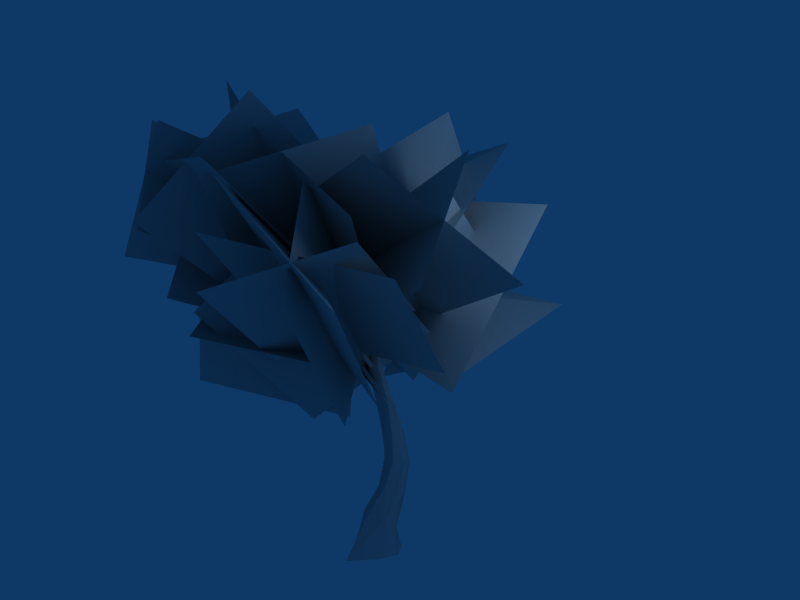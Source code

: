 # Source: t4.blend  (saved by Blender 2.49.2; exported with 4.5.12 LTS)
import bpy
from mathutils import Matrix  # noqa: F401  (used for matrix-valued properties, if any)

bpy.ops.wm.read_factory_settings(use_empty=True)
scene = bpy.context.scene
scene.name = 'Scene'

# ---- collections
col_collection_1 = bpy.data.collections.new('Collection 1'); scene.collection.children.link(col_collection_1)

# ---- materials (node trees are filled in below, after node groups)
mat_t4_c_tga = bpy.data.materials.new('t4_c.tga')
mat_t4_c_tga.alpha_threshold = 0.0
mat_t4_c_tga.preview_render_type = 'FLAT'
mat_t4_c_tga.diffuse_color = (0.749, 0.749, 0.749, 1.0)
mat_t4_c_tga.roughness = 0.5
mat_t4_b_bmp = bpy.data.materials.new('t4_b.bmp')
mat_t4_b_bmp.alpha_threshold = 0.0
mat_t4_b_bmp.diffuse_color = (0.749, 0.749, 0.749, 1.0)
mat_t4_b_bmp.roughness = 0.5
mat_t4_b_bmp.line_color = (0.0, 0.0, 0.0, 1.0)

# ---- material node trees

# ---- world
world_world = bpy.data.worlds.new('World'); scene.world = world_world
world_world.color = (0.05656, 0.2208, 0.4)
world_world.use_sun_shadow = False
world_world.sun_shadow_jitter_overblur = 0.0
world_world.cycles.sampling_method = 'MANUAL'
world_world.cycles.sample_map_resolution = 256

# ---- cameras
cam_camera = bpy.data.cameras.new('Camera')
cam_camera.passepartout_alpha = 0.2
cam_camera.clip_end = 100.0
cam_camera.lens = 35.0
cam_camera.ortho_scale = 7.314
cam_camera.show_passepartout = False
cam_camera.show_safe_areas = True
cam_camera.dof.focus_distance = 0.0
cam_camera.dof.aperture_fstop = 128.0

# ---- lights
light_spot = bpy.data.lights.new('Spot', 'POINT')
light_spot.transmission_factor = 0.0
light_spot.cutoff_distance = 30.0
light_spot.energy = 100.0
light_spot.shadow_buffer_clip_start = 1.001
light_spot.shadow_soft_size = 1.0
light_spot.shadow_maximum_resolution = 0.006
light_spot.use_absolute_resolution = True
light_spot.cycles.use_multiple_importance_sampling = False

# ---- meshes
me_t4_c_tga_t4_c_tga = bpy.data.meshes.new('t4_c.tga_t4_c.tga')
me_t4_c_tga_t4_c_tga.from_pydata([(-21.81, 4.7, 45.08), (-35.68, -5.279, 70.03), (-12.59, -21.45, 81.14), (0.7145, -12.6, 55.72), (0.7145, -12.6, 55.72), (-12.59, -21.45, 81.14), (-35.68, -5.279, 70.03), (-21.81, 4.7, 45.08), (-16.25, -15.0, 45.69), (-30.12, -24.97, 70.63), (-19.93, -1.945, 79.49), (-4.911, 7.157, 55.09), (-4.911, 7.157, 55.09), (-19.93, -1.945, 79.49), (-30.12, -24.97, 70.63), (-16.25, -15.0, 45.69), (-24.33, -5.511, 46.86), (-30.98, -31.36, 52.3), (-15.87, -31.87, 74.08), (-2.773, -6.529, 62.41), (-2.773, -6.529, 62.41), (-15.87, -31.87, 74.08), (-30.98, -31.36, 52.3), (-24.33, -5.511, 46.86), (-13.55, -36.93, 56.86), (-6.323, -11.08, 46.12), (-28.48, -26.75, 75.89), (-20.85, -0.9558, 63.1), (-28.48, -26.75, 75.89), (-20.85, -0.9558, 63.1), (-13.55, -36.93, 56.86), (-6.323, -11.08, 46.12), (11.61, 6.669, 29.05), (17.45, 25.05, 61.31), (-6.138, 11.5, 62.81), (-13.74, -1.103, 41.95), (-13.74, -1.103, 41.95), (-6.138, 11.5, 62.81), (17.45, 25.05, 61.31), (11.61, 6.669, 29.05), (-6.857, 15.4, 27.5), (1.08, 30.1, 50.07), (13.11, 4.456, 62.87), (4.813, -9.822, 43.47), (4.813, -9.822, 43.47), (13.11, 4.456, 62.87), (1.08, 30.1, 50.07), (-6.857, 15.4, 27.5), (12.23, 37.49, 42.36), (9.032, 10.29, 30.82), (-11.92, 24.8, 48.5), (-11.76, 1.639, 47.17), (-11.92, 24.8, 48.5), (-11.76, 1.639, 47.17), (12.23, 37.49, 42.36), (9.032, 10.29, 30.82), (-2.589, 33.62, 31.28), (-9.742, 9.994, 28.64), (3.945, 29.58, 57.96), (7.085, 1.957, 49.31), (3.945, 29.58, 57.96), (7.085, 1.957, 49.31), (-2.589, 33.62, 31.28), (-9.742, 9.994, 28.64), (-2.17, -9.475, 40.35), (25.26, -14.6, 48.54), (21.25, -0.2061, 68.9), (-5.779, 6.176, 59.72), (-5.779, 6.176, 59.72), (21.25, -0.2061, 68.9), (25.26, -14.6, 48.54), (-2.17, -9.475, 40.35), (-0.008712, 10.76, 40.24), (27.42, 5.634, 48.43), (19.68, -20.03, 66.99), (-7.931, -14.11, 59.78), (-7.931, -14.11, 59.78), (19.68, -20.03, 66.99), (27.42, 5.634, 48.43), (-0.008712, 10.76, 40.24), (10.39, 22.76, 72.57), (13.17, -1.473, 49.91), (-15.13, 16.4, 67.09), (-12.7, -1.994, 56.77), (-15.13, 16.4, 67.09), (-12.7, -1.994, 56.77), (10.39, 22.76, 72.57), (13.17, -1.473, 49.91), (-2.397, 7.972, 42.02), (-0.4626, 29.06, 57.2), (8.795, 8.449, 76.78), (2.944, -11.44, 64.65), (2.944, -11.44, 64.65), (8.795, 8.449, 76.78), (-0.4626, 29.06, 57.2), (-2.397, 7.972, 42.02), (-14.09, 6.813, 33.9), (-18.16, -15.89, 57.17), (7.478, -27.98, 55.34), (10.11, -6.007, 28.04), (10.11, -6.007, 28.04), (7.478, -27.98, 55.34), (-18.16, -15.89, 57.17), (-14.09, 6.813, 33.9), (-9.538, -6.817, 23.11), (-10.37, -29.52, 43.89), (0.1925, -14.39, 62.42), (5.495, 7.666, 38.86), (5.495, 7.666, 38.86), (0.1925, -14.39, 62.42), (-10.37, -29.52, 43.89), (-9.538, -6.817, 23.11), (-14.2, 7.846, 36.53), (-32.17, -12.67, 43.63), (-8.765, -31.23, 40.42), (4.531, -10.54, 34.18), (4.531, -10.54, 34.18), (-8.765, -31.23, 40.42), (-32.17, -12.67, 43.63), (-14.2, 7.846, 36.53), (-8.21, 0.4877, 22.53), (-26.18, -20.03, 29.63), (-20.43, -22.7, 55.41), (-1.52, -3.123, 48.19), (-1.52, -3.123, 48.19), (-20.43, -22.7, 55.41), (-26.18, -20.03, 29.63), (-8.21, 0.4877, 22.53), (2.033, -35.63, 56.52), (-11.52, -11.54, 38.8), (27.0, -20.91, 50.42), (13.7, 2.648, 33.23), (27.0, -20.91, 50.42), (13.7, 2.648, 33.23), (2.033, -35.63, 56.52), (-11.52, -11.54, 38.8), (2.675, -9.66, 24.45), (19.81, -33.75, 46.95), (11.61, -24.08, 63.91), (-0.573, 0.7237, 47.6), (-0.573, 0.7237, 47.6), (11.61, -24.08, 63.91), (19.81, -33.75, 46.95), (2.675, -9.66, 24.45), (9.429, -39.84, 48.76), (-7.17, -16.55, 35.04), (24.72, -25.37, 55.26), (11.48, -1.887, 43.89), (24.72, -25.37, 55.26), (11.48, -1.887, 43.89), (9.429, -39.84, 48.76), (-7.17, -16.55, 35.04), (8.778, -7.349, 27.92), (26.76, -30.64, 46.62), (6.521, -35.17, 64.08), (-4.527, -11.14, 50.99), (-4.527, -11.14, 50.99), (6.521, -35.17, 64.08), (26.76, -30.64, 46.62), (8.778, -7.349, 27.92), (-3.84, 24.78, 64.2), (7.101, 2.382, 48.71), (-23.93, 19.52, 44.32), (-20.4, 3.499, 40.33), (-23.93, 19.52, 44.32), (-20.4, 3.499, 40.33), (-3.84, 24.78, 64.2), (7.101, 2.382, 48.71), (-3.256, 13.44, 32.6), (-6.414, 33.65, 44.11), (-13.77, 13.52, 70.44), (-9.959, -7.569, 56.47), (-9.959, -7.569, 56.47), (-13.77, 13.52, 70.44), (-6.414, 33.65, 44.11), (-3.256, 13.44, 32.6), (2.15, 18.49, 50.04), (-22.42, 23.65, 52.06), (-33.85, 3.108, 63.3), (-15.57, -5.173, 48.12), (-15.57, -5.173, 48.12), (-33.85, 3.108, 63.3), (-22.42, 23.65, 52.06), (2.15, 18.49, 50.04), (-14.54, 12.79, 36.19), (-27.57, 16.27, 36.62), (-20.33, 9.914, 72.9), (-2.15, -0.1841, 58.92), (-2.15, -0.1841, 58.92), (-20.33, 9.914, 72.9), (-27.57, 16.27, 36.62), (-14.54, 12.79, 36.19), (-9.953, 12.77, 38.11), (-32.58, 2.978, 55.08), (-20.89, -24.3, 62.97), (1.025, -14.8, 44.88), (1.025, -14.8, 44.88), (-20.89, -24.3, 62.97), (-32.58, 2.978, 55.08), (-9.953, 12.77, 38.11), (-11.47, -3.863, 30.42), (-34.1, -13.66, 47.39), (-20.67, -6.472, 69.18), (2.515, 1.927, 52.55), (2.515, 1.927, 52.55), (-20.67, -6.472, 69.18), (-34.1, -13.66, 47.39), (-11.47, -3.863, 30.42), (-13.57, 4.144, 53.34), (-29.54, -17.67, 63.17), (-13.41, -32.45, 46.15), (-0.7685, -10.14, 38.57), (-0.7685, -10.14, 38.57), (-13.41, -32.45, 46.15), (-29.54, -17.67, 63.17), (-13.57, 4.144, 53.34), (-31.81, -20.01, 45.82), (-15.84, 1.807, 35.98), (-17.74, -28.86, 62.75), (1.469, -7.765, 55.98), (-17.74, -28.86, 62.75), (1.469, -7.765, 55.98), (-31.81, -20.01, 45.82), (-15.84, 1.807, 35.98), (1.894, -35.06, 64.25), (-9.502, -15.75, 40.79), (13.08, -12.43, 72.42), (0.6894, 6.942, 50.12), (13.08, -12.43, 72.42), (0.6894, 6.942, 50.12), (1.894, -35.06, 64.25), (-9.502, -15.75, 40.79), (7.197, -3.777, 37.13), (20.76, -23.09, 58.6), (-2.997, -25.56, 74.74), (-16.05, -5.101, 53.75), (-16.05, -5.101, 53.75), (-2.997, -25.56, 74.74), (20.76, -23.09, 58.6), (7.197, -3.777, 37.13), (-10.2, -14.4, 41.41), (-11.37, -38.59, 58.05), (2.267, -26.63, 77.05), (3.656, -2.809, 57.76), (3.656, -2.809, 57.76), (2.267, -26.63, 77.05), (-11.37, -38.59, 58.05), (-10.2, -14.4, 41.41), (8.174, -12.24, 44.71), (5.237, -36.43, 66.59), (-19.97, -29.77, 68.15), (-14.77, -5.001, 54.4), (-14.77, -5.001, 54.4), (-19.97, -29.77, 68.15), (5.237, -36.43, 66.59), (8.174, -12.24, 44.71)], [], [(0, 1, 2), (3, 0, 2), (4, 5, 6), (6, 7, 4), (8, 9, 10), (10, 11, 8), (12, 13, 14), (14, 15, 12), (16, 17, 18), (18, 19, 16), (20, 21, 22), (22, 23, 20), (24, 25, 26), (27, 26, 25), (28, 29, 30), (31, 30, 29), (32, 33, 34), (34, 35, 32), (36, 37, 38), (38, 39, 36), (40, 41, 42), (42, 43, 40), (44, 45, 46), (46, 47, 44), (48, 49, 50), (51, 50, 49), (52, 53, 54), (55, 54, 53), (56, 57, 58), (59, 58, 57), (60, 61, 62), (63, 62, 61), (64, 65, 66), (66, 67, 64), (68, 69, 70), (70, 71, 68), (72, 73, 74), (74, 75, 72), (76, 77, 78), (78, 79, 76), (80, 81, 82), (83, 82, 81), (84, 85, 86), (87, 86, 85), (88, 89, 90), (90, 91, 88), (92, 93, 94), (94, 95, 92), (96, 97, 98), (98, 99, 96), (100, 101, 102), (102, 103, 100), (104, 105, 106), (106, 107, 104), (108, 109, 110), (110, 111, 108), (112, 113, 114), (114, 115, 112), (116, 117, 118), (118, 119, 116), (120, 121, 122), (122, 123, 120), (124, 125, 126), (126, 127, 124), (128, 129, 130), (131, 130, 129), (132, 133, 134), (135, 134, 133), (136, 137, 138), (138, 139, 136), (140, 141, 142), (142, 143, 140), (144, 145, 146), (147, 146, 145), (148, 149, 150), (151, 150, 149), (152, 153, 154), (154, 155, 152), (156, 157, 158), (158, 159, 156), (160, 161, 162), (163, 162, 161), (164, 165, 166), (167, 166, 165), (168, 169, 170), (170, 171, 168), (172, 173, 174), (174, 175, 172), (176, 177, 178), (178, 179, 176), (180, 181, 182), (182, 183, 180), (184, 185, 186), (186, 187, 184), (188, 189, 190), (190, 191, 188), (192, 193, 194), (194, 195, 192), (196, 197, 198), (198, 199, 196), (200, 201, 202), (202, 203, 200), (204, 205, 206), (206, 207, 204), (208, 209, 210), (210, 211, 208), (212, 213, 214), (214, 215, 212), (216, 217, 218), (219, 218, 217), (220, 221, 222), (223, 222, 221), (224, 225, 226), (227, 226, 225), (228, 229, 230), (231, 230, 229), (232, 233, 234), (234, 235, 232), (236, 237, 238), (238, 239, 236), (240, 241, 242), (242, 243, 240), (244, 245, 246), (246, 247, 244), (248, 249, 250), (250, 251, 248), (252, 253, 254), (254, 255, 252)])
_uv = me_t4_c_tga_t4_c_tga.uv_layers.new(name='UVTex')
_uv.uv.foreach_set('vector', [0.00282, 0.003048, 0.00282, 0.9959, 0.9978, 0.9959, 0.9978, 0.003048, 0.00282, 0.003048, 0.9978, 0.9959, 0.00282, 0.003048, 0.00282, 0.9959, 0.9978, 0.9959, 0.9978, 0.9959, 0.9978, 0.003048, 0.00282, 0.003048, 0.00282, 0.003048, 0.00282, 0.9959, 0.9978, 0.9959, 0.9978, 0.9959, 0.9978, 0.003048, 0.00282, 0.003048, 0.00282, 0.003048, 0.00282, 0.9959, 0.9978, 0.9959, 0.9978, 0.9959, 0.9978, 0.003048, 0.00282, 0.003048, 0.00282, 0.003048, 0.00282, 0.9959, 0.9978, 0.9959, 0.9978, 0.9959, 0.9978, 0.003048, 0.00282, 0.003048, 0.00282, 0.003048, 0.00282, 0.9959, 0.9978, 0.9959, 0.9978, 0.9959, 0.9978, 0.003048, 0.00282, 0.003048, 0.00282, 0.9959, 0.00282, 0.003048, 0.9978, 0.9959, 0.9978, 0.003048, 0.9978, 0.9959, 0.00282, 0.003048, 0.00282, 0.9959, 0.00282, 0.003048, 0.9978, 0.9959, 0.9978, 0.003048, 0.9978, 0.9959, 0.00282, 0.003048, 0.00282, 0.003048, 0.00282, 0.9959, 0.9978, 0.9959, 0.9978, 0.9959, 0.9978, 0.003048, 0.00282, 0.003048, 0.00282, 0.003048, 0.00282, 0.9959, 0.9978, 0.9959, 0.9978, 0.9959, 0.9978, 0.003048, 0.00282, 0.003048, 0.00282, 0.003048, 0.00282, 0.9959, 0.9978, 0.9959, 0.9978, 0.9959, 0.9978, 0.003048, 0.00282, 0.003048, 0.00282, 0.003048, 0.00282, 0.9959, 0.9978, 0.9959, 0.9978, 0.9959, 0.9978, 0.003048, 0.00282, 0.003048, 0.00282, 0.9959, 0.00282, 0.003048, 0.9978, 0.9959, 0.9978, 0.003048, 0.9978, 0.9959, 0.00282, 0.003048, 0.00282, 0.9959, 0.00282, 0.003048, 0.9978, 0.9959, 0.9978, 0.003048, 0.9978, 0.9959, 0.00282, 0.003048, 0.00282, 0.9959, 0.00282, 0.003048, 0.9978, 0.9959, 0.9978, 0.003048, 0.9978, 0.9959, 0.00282, 0.003048, 0.00282, 0.9959, 0.00282, 0.003048, 0.9978, 0.9959, 0.9978, 0.003048, 0.9978, 0.9959, 0.00282, 0.003048, 0.00282, 0.003048, 0.00282, 0.9959, 0.9978, 0.9959, 0.9978, 0.9959, 0.9978, 0.003048, 0.00282, 0.003048, 0.00282, 0.003048, 0.00282, 0.9959, 0.9978, 0.9959, 0.9978, 0.9959, 0.9978, 0.003048, 0.00282, 0.003048, 0.00282, 0.003048, 0.00282, 0.9959, 0.9978, 0.9959, 0.9978, 0.9959, 0.9978, 0.003048, 0.00282, 0.003048, 0.00282, 0.003048, 0.00282, 0.9959, 0.9978, 0.9959, 0.9978, 0.9959, 0.9978, 0.003048, 0.00282, 0.003048, 0.00282, 0.9959, 0.00282, 0.003048, 0.9978, 0.9959, 0.9978, 0.003048, 0.9978, 0.9959, 0.00282, 0.003048, 0.00282, 0.9959, 0.00282, 0.003048, 0.9978, 0.9959, 0.9978, 0.003048, 0.9978, 0.9959, 0.00282, 0.003048, 0.00282, 0.003048, 0.00282, 0.9959, 0.9978, 0.9959, 0.9978, 0.9959, 0.9978, 0.003048, 0.00282, 0.003048, 0.00282, 0.003048, 0.00282, 0.9959, 0.9978, 0.9959, 0.9978, 0.9959, 0.9978, 0.003048, 0.00282, 0.003048, 0.00282, 0.003048, 0.00282, 0.9959, 0.9978, 0.9959, 0.9978, 0.9959, 0.9978, 0.003048, 0.00282, 0.003048, 0.00282, 0.003048, 0.00282, 0.9959, 0.9978, 0.9959, 0.9978, 0.9959, 0.9978, 0.003048, 0.00282, 0.003048, 0.00282, 0.003048, 0.00282, 0.9959, 0.9978, 0.9959, 0.9978, 0.9959, 0.9978, 0.003048, 0.00282, 0.003048, 0.00282, 0.003048, 0.00282, 0.9959, 0.9978, 0.9959, 0.9978, 0.9959, 0.9978, 0.003048, 0.00282, 0.003048, 0.00282, 0.003048, 0.00282, 0.9959, 0.9978, 0.9959, 0.9978, 0.9959, 0.9978, 0.003048, 0.00282, 0.003048, 0.00282, 0.003048, 0.00282, 0.9959, 0.9978, 0.9959, 0.9978, 0.9959, 0.9978, 0.003048, 0.00282, 0.003048, 0.00282, 0.003048, 0.00282, 0.9959, 0.9978, 0.9959, 0.9978, 0.9959, 0.9978, 0.003048, 0.00282, 0.003048, 0.00282, 0.003048, 0.00282, 0.9959, 0.9978, 0.9959, 0.9978, 0.9959, 0.9978, 0.003048, 0.00282, 0.003048, 0.00282, 0.9959, 0.00282, 0.003048, 0.9978, 0.9959, 0.9978, 0.003048, 0.9978, 0.9959, 0.00282, 0.003048, 0.00282, 0.9959, 0.00282, 0.003048, 0.9978, 0.9959, 0.9978, 0.003048, 0.9978, 0.9959, 0.00282, 0.003048, 0.00282, 0.003048, 0.00282, 0.9959, 0.9978, 0.9959, 0.9978, 0.9959, 0.9978, 0.003048, 0.00282, 0.003048, 0.00282, 0.003048, 0.00282, 0.9959, 0.9978, 0.9959, 0.9978, 0.9959, 0.9978, 0.003048, 0.00282, 0.003048, 0.00282, 0.9959, 0.00282, 0.003048, 0.9978, 0.9959, 0.9978, 0.003048, 0.9978, 0.9959, 0.00282, 0.003048, 0.00282, 0.9959, 0.00282, 0.003048, 0.9978, 0.9959, 0.9978, 0.003048, 0.9978, 0.9959, 0.00282, 0.003048, 0.00282, 0.003048, 0.00282, 0.9959, 0.9978, 0.9959, 0.9978, 0.9959, 0.9978, 0.003048, 0.00282, 0.003048, 0.00282, 0.003048, 0.00282, 0.9959, 0.9978, 0.9959, 0.9978, 0.9959, 0.9978, 0.003048, 0.00282, 0.003048, 0.00282, 0.9959, 0.00282, 0.003048, 0.9978, 0.9959, 0.9978, 0.003048, 0.9978, 0.9959, 0.00282, 0.003048, 0.00282, 0.9959, 0.00282, 0.003048, 0.9978, 0.9959, 0.9978, 0.003048, 0.9978, 0.9959, 0.00282, 0.003048, 0.00282, 0.003048, 0.00282, 0.9959, 0.9978, 0.9959, 0.9978, 0.9959, 0.9978, 0.003048, 0.00282, 0.003048, 0.00282, 0.003048, 0.00282, 0.9959, 0.9978, 0.9959, 0.9978, 0.9959, 0.9978, 0.003048, 0.00282, 0.003048, 0.00282, 0.003048, 0.00282, 0.9959, 0.9978, 0.9959, 0.9978, 0.9959, 0.9978, 0.003048, 0.00282, 0.003048, 0.00282, 0.003048, 0.00282, 0.9959, 0.9978, 0.9959, 0.9978, 0.9959, 0.9978, 0.003048, 0.00282, 0.003048, 0.00282, 0.003048, 0.00282, 0.9959, 0.9978, 0.9959, 0.9978, 0.9959, 0.9978, 0.003048, 0.00282, 0.003048, 0.00282, 0.003048, 0.00282, 0.9959, 0.9978, 0.9959, 0.9978, 0.9959, 0.9978, 0.003048, 0.00282, 0.003048, 0.00282, 0.003048, 0.00282, 0.9959, 0.9978, 0.9959, 0.9978, 0.9959, 0.9978, 0.003048, 0.00282, 0.003048, 0.00282, 0.003048, 0.00282, 0.9959, 0.9978, 0.9959, 0.9978, 0.9959, 0.9978, 0.003048, 0.00282, 0.003048, 0.00282, 0.003048, 0.00282, 0.9959, 0.9978, 0.9959, 0.9978, 0.9959, 0.9978, 0.003048, 0.00282, 0.003048, 0.00282, 0.003048, 0.00282, 0.9959, 0.9978, 0.9959, 0.9978, 0.9959, 0.9978, 0.003048, 0.00282, 0.003048, 0.00282, 0.003048, 0.00282, 0.9959, 0.9978, 0.9959, 0.9978, 0.9959, 0.9978, 0.003048, 0.00282, 0.003048, 0.00282, 0.003048, 0.00282, 0.9959, 0.9978, 0.9959, 0.9978, 0.9959, 0.9978, 0.003048, 0.00282, 0.003048, 0.00282, 0.9959, 0.00282, 0.003048, 0.9978, 0.9959, 0.9978, 0.003048, 0.9978, 0.9959, 0.00282, 0.003048, 0.00282, 0.9959, 0.00282, 0.003048, 0.9978, 0.9959, 0.9978, 0.003048, 0.9978, 0.9959, 0.00282, 0.003048, 0.00282, 0.9959, 0.00282, 0.003048, 0.9978, 0.9959, 0.9978, 0.003048, 0.9978, 0.9959, 0.00282, 0.003048, 0.00282, 0.9959, 0.00282, 0.003048, 0.9978, 0.9959, 0.9978, 0.003048, 0.9978, 0.9959, 0.00282, 0.003048, 0.00282, 0.003048, 0.00282, 0.9959, 0.9978, 0.9959, 0.9978, 0.9959, 0.9978, 0.003048, 0.00282, 0.003048, 0.00282, 0.003048, 0.00282, 0.9959, 0.9978, 0.9959, 0.9978, 0.9959, 0.9978, 0.003048, 0.00282, 0.003048, 0.00282, 0.003048, 0.00282, 0.9959, 0.9978, 0.9959, 0.9978, 0.9959, 0.9978, 0.003048, 0.00282, 0.003048, 0.00282, 0.003048, 0.00282, 0.9959, 0.9978, 0.9959, 0.9978, 0.9959, 0.9978, 0.003048, 0.00282, 0.003048, 0.00282, 0.003048, 0.00282, 0.9959, 0.9978, 0.9959, 0.9978, 0.9959, 0.9978, 0.003048, 0.00282, 0.003048, 0.00282, 0.003048, 0.00282, 0.9959, 0.9978, 0.9959, 0.9978, 0.9959, 0.9978, 0.003048, 0.00282, 0.003048])
me_t4_c_tga_t4_c_tga.materials.append(mat_t4_c_tga)
me_t4_c_tga_t4_c_tga.use_remesh_preserve_volume = False
me_t4_c_tga_t4_c_tga.use_remesh_preserve_attributes = False
me_t4_c_tga_t4_c_tga.use_mirror_vertex_groups = False
me_t4_c_tga_t4_c_tga.update()
me_t4_b_bmp_t4_b_bmp = bpy.data.meshes.new('t4_b.bmp_t4_b.bmp')
me_t4_b_bmp_t4_b_bmp.from_pydata([(-0.3251, -2.361, 6.539), (-0.01267, -7.373, -0.00132), (2.553, -1.533, 5.805), (3.408, -2.726, -0.00132), (1.888, 0.03853, 11.88), (3.415, 1.408, 11.26), (2.49, 1.327, 16.39), (3.571, 3.062, 15.95), (2.81, 0.7896, 21.38), (3.393, 2.399, 21.4), (2.536, -0.02125, 27.43), (2.537, 1.386, 27.3), (0.9735, -0.5722, 32.84), (0.7751, 0.6024, 32.3), (-0.8831, 0.4227, 37.95), (-1.175, 1.302, 37.6), (-4.177, -0.09951, 42.11), (-4.563, 0.5932, 41.97), (-6.947, -1.978, 46.88), (4.253, 0.9759, -0.00132), (3.503, 1.25, 4.964), (3.311, 3.476, 10.35), (2.935, 5.02, 15.49), (2.495, 3.875, 21.36), (1.503, 2.318, 26.92), (-0.2225, 1.126, 31.81), (-1.861, 1.6, 37.03), (-5.238, 0.7874, 41.61), (-7.699, -1.372, 46.58), (-10.35, -4.617, 51.25), (1.805, 2.476, 4.65), (1.886, 3.944, -0.00132), (1.654, 4.686, 9.837), (1.061, 5.728, 15.36), (0.7936, 4.107, 21.29), (0.2128, 2.074, 26.58), (-1.267, 0.6042, 31.74), (-2.426, 1.092, 36.66), (-5.693, 0.3365, 41.29), (-7.699, -1.372, 46.58), (-1.91, 3.944, -0.00132), (-1.259, 4.403, 5.098), (-0.3072, 4.126, 10.1), (-0.6398, 4.651, 15.65), (-0.4325, 2.921, 21.23), (-0.3631, 0.8371, 26.53), (-1.574, -0.5693, 32.14), (-2.442, 0.1602, 36.78), (-5.585, -0.4196, 41.26), (-7.879, -2.146, 46.21), (-10.35, -4.617, 51.25), (-1.259, 4.403, 5.098), (-1.91, 3.944, -0.00132), (-3.383, 2.399, 5.973), (-4.277, 0.9759, -0.00132), (-0.3072, 4.126, 10.1), (-1.097, 2.219, 10.95), (-0.6398, 4.651, 15.65), (-0.8863, 2.601, 16.15), (-0.4325, 2.921, 21.23), (-0.258, 1.209, 21.24), (-0.3631, 0.8371, 26.53), (0.2099, -0.4615, 26.81), (-1.574, -0.5693, 32.14), (-0.91, -1.511, 32.72), (-2.442, 0.1602, 36.78), (-1.9, -0.4924, 37.29), (-5.585, -0.4196, 41.26), (-4.998, -0.913, 41.54), (-7.879, -2.146, 46.21), (-3.432, -2.726, -0.00132), (-2.968, -0.6112, 6.613), (-0.1195, 0.3995, 11.74), (0.5056, 1.121, 16.48), (1.184, 0.2615, 21.31), (1.5, -0.843, 27.21), (0.2234, -1.513, 33.03), (-1.206, -0.3761, 37.82), (-4.371, -0.7703, 41.92), (-6.947, -1.978, 46.88), (-10.35, -4.617, 51.25), (-0.3251, -2.361, 6.539), (-0.01267, -7.373, -0.00132), (1.888, 0.03853, 11.88), (2.49, 1.327, 16.39), (2.81, 0.7896, 21.38), (2.536, -0.02125, 27.43), (0.9735, -0.5722, 32.84), (-0.8831, 0.4227, 37.95), (-4.177, -0.09951, 42.11), (-6.947, -1.978, 46.88), (-7.699, -1.372, 46.58), (-7.879, -2.146, 46.21), (-10.87, -4.198, 50.67), (-10.87, -4.198, 50.67), (-6.947, -1.978, 46.88), (-7.879, -2.146, 46.21), (0.2551, -0.4348, 32.67), (-0.3149, 0.2948, 31.92), (-1.163, 3.363, 35.4), (-0.4623, 2.9, 35.81), (-1.294, 2.684, 36.13), (-0.8166, -0.5506, 32.62), (-0.3149, 0.2948, 31.92), (-1.163, 3.363, 35.4), (-1.647, 6.38, 38.72), (-0.9919, 6.302, 38.92), (-1.521, 6.215, 39.54), (-1.647, 6.38, 38.72), (-2.009, 10.13, 41.12), (-1.769, 10.15, 41.67), (-2.009, 10.13, 41.12), (-2.009, 10.13, 41.12), (-2.314, 13.95, 42.78), (-3.629, -1.566, 49.92), (-7.699, -1.372, 46.58), (-6.947, -1.978, 46.88), (-6.947, -1.978, 46.88), (1.351, 1.469, 27.07), (0.5248, 0.6856, 26.57), (-2.398, -0.1188, 30.86), (-2.254, 0.6585, 31.52), (-1.517, -0.2481, 31.5), (1.533, 0.09933, 27.36), (0.5248, 0.6856, 26.57), (-2.398, -0.1188, 30.86), (-5.083, -1.807, 34.96), (-5.473, -1.279, 35.69), (-4.674, -1.77, 35.72), (-5.083, -1.807, 34.96), (-7.73, -4.3, 38.49), (-8.116, -3.849, 38.83), (-8.116, -3.849, 38.83), (-7.73, -4.3, 38.49), (-10.96, -6.479, 41.7), (-10.96, -6.479, 41.7), (-0.8166, -0.5506, 32.62), (-0.3313, -0.6647, 32.01), (1.356, -4.865, 35.76), (0.7722, -4.742, 36.35), (1.688, -4.758, 36.61), (0.2551, -0.4348, 32.67), (-0.3313, -0.6647, 32.01), (1.356, -4.865, 35.76), (2.536, -9.571, 39.28), (1.918, -9.485, 39.54), (2.564, -9.546, 40.01), (2.536, -9.571, 39.28), (3.466, -14.14, 42.56), (3.373, -14.43, 43.19), (3.466, -14.14, 42.56), (3.466, -14.14, 42.56), (4.711, -18.67, 44.88), (-4.177, -0.09951, 42.11), (-4.956, 0.2658, 41.4), (-6.827, 3.459, 44.47), (-6.827, 3.459, 44.47), (-5.693, 0.3365, 41.29), (-4.956, 0.2658, 41.4), (-1.175, 1.302, 37.6), (-2.426, 1.092, 36.66), (-4.998, -0.913, 41.54), (-4.331, -1.315, 41.66), (-1.206, -0.3761, 37.82), (-4.998, -0.913, 41.54), (-2.426, 1.092, 36.66), (-4.998, -0.913, 41.54), (-7.699, -3.186, 46.47), (-7.496, -3.421, 45.86), (-6.944, -3.261, 45.94), (-7.496, -3.421, 45.86), (-9.204, -5.834, 49.66), (-9.204, -5.834, 49.66), (-4.956, 0.2658, 41.4), (-4.371, -0.7703, 41.92), (-4.047, -4.855, 45.62), (-4.128, -4.301, 45.73), (-4.177, -0.09951, 42.11), (-4.047, -4.855, 45.62), (-4.371, -0.7703, 41.92), (-4.047, -4.855, 45.62), (-3.104, -8.916, 49.66)], [], [(0, 1, 2), (2, 1, 3), (4, 0, 2), (5, 4, 2), (6, 4, 7), (7, 4, 5), (8, 6, 7), (9, 8, 7), (10, 8, 11), (11, 8, 9), (12, 10, 11), (13, 12, 11), (14, 12, 15), (15, 12, 13), (16, 14, 15), (17, 16, 15), (18, 16, 17), (2, 3, 19), (20, 2, 19), (5, 2, 21), (21, 2, 20), (7, 5, 21), (22, 7, 21), (9, 7, 23), (23, 7, 22), (11, 9, 23), (24, 11, 23), (13, 11, 25), (25, 11, 24), (15, 13, 25), (26, 15, 25), (17, 15, 27), (27, 15, 26), (18, 17, 27), (28, 18, 27), (29, 18, 28), (20, 19, 30), (30, 19, 31), (21, 20, 30), (32, 21, 30), (22, 21, 33), (33, 21, 32), (23, 22, 33), (34, 23, 33), (24, 23, 35), (35, 23, 34), (25, 24, 35), (36, 25, 35), (26, 25, 37), (37, 25, 36), (27, 26, 37), (38, 27, 37), (39, 27, 38), (30, 31, 40), (41, 30, 40), (32, 30, 42), (42, 30, 41), (33, 32, 42), (43, 33, 42), (34, 33, 44), (44, 33, 43), (35, 34, 44), (45, 35, 44), (36, 35, 46), (46, 35, 45), (37, 36, 46), (47, 37, 46), (38, 37, 48), (48, 37, 47), (39, 38, 48), (49, 39, 48), (50, 39, 49), (51, 52, 53), (53, 52, 54), (55, 51, 53), (56, 55, 53), (57, 55, 58), (58, 55, 56), (59, 57, 58), (60, 59, 58), (61, 59, 62), (62, 59, 60), (63, 61, 62), (64, 63, 62), (65, 63, 66), (66, 63, 64), (67, 65, 66), (68, 67, 66), (69, 67, 68), (53, 54, 70), (71, 53, 70), (56, 53, 72), (72, 53, 71), (58, 56, 72), (73, 58, 72), (60, 58, 74), (74, 58, 73), (62, 60, 74), (75, 62, 74), (64, 62, 76), (76, 62, 75), (66, 64, 76), (77, 66, 76), (68, 66, 78), (78, 66, 77), (69, 68, 78), (79, 69, 78), (80, 69, 79), (71, 70, 81), (81, 70, 82), (72, 71, 81), (83, 72, 81), (73, 72, 84), (84, 72, 83), (74, 73, 84), (85, 74, 84), (75, 74, 86), (86, 74, 85), (76, 75, 86), (87, 76, 86), (77, 76, 88), (88, 76, 87), (78, 77, 88), (89, 78, 88), (90, 78, 89), (91, 92, 93), (94, 95, 91), (96, 95, 94), (97, 98, 99), (100, 97, 99), (101, 102, 97), (100, 101, 97), (103, 102, 101), (104, 103, 101), (100, 99, 105), (106, 100, 105), (107, 101, 100), (106, 107, 100), (104, 101, 107), (108, 104, 107), (106, 105, 109), (110, 107, 106), (111, 110, 106), (108, 107, 110), (112, 108, 110), (113, 110, 111), (112, 110, 113), (114, 115, 116), (117, 115, 114), (118, 119, 120), (121, 118, 120), (122, 123, 118), (121, 122, 118), (124, 123, 122), (125, 124, 122), (121, 120, 126), (127, 121, 126), (128, 122, 121), (127, 128, 121), (125, 122, 128), (129, 125, 128), (127, 126, 130), (131, 127, 130), (132, 128, 127), (129, 128, 132), (133, 129, 132), (131, 130, 134), (133, 132, 135), (136, 137, 138), (139, 136, 138), (140, 141, 136), (139, 140, 136), (142, 141, 140), (143, 142, 140), (139, 138, 144), (145, 139, 144), (146, 140, 139), (145, 146, 139), (143, 140, 146), (147, 143, 146), (145, 144, 148), (149, 146, 145), (150, 149, 145), (147, 146, 149), (151, 147, 149), (152, 149, 150), (151, 149, 152), (153, 154, 155), (156, 157, 153), (158, 157, 156), (159, 160, 161), (162, 163, 159), (164, 162, 159), (165, 163, 162), (166, 165, 162), (167, 164, 168), (169, 162, 164), (167, 169, 164), (166, 162, 169), (170, 166, 169), (167, 168, 171), (172, 169, 167), (170, 169, 172), (173, 174, 175), (176, 177, 173), (178, 176, 173), (179, 177, 176), (180, 179, 176), (181, 176, 178), (180, 176, 181)])
me_t4_b_bmp_t4_b_bmp.polygons.foreach_set('use_smooth', [True] * 210)
_uv = me_t4_b_bmp_t4_b_bmp.uv_layers.new(name='UVTex')
_uv.uv.foreach_set('vector', [0.002808, 0.5039, 0.002808, 0.002478, 0.2448, 0.5039, 0.2448, 0.5039, 0.002808, 0.002478, 0.2448, 0.002478, 0.002808, 0.9952, 0.002808, 0.5039, 0.2448, 0.5039, 0.2448, 0.9952, 0.002808, 0.9952, 0.2448, 0.5039, 0.002808, 0.5039, 0.002808, 0.9952, 0.2448, 0.5039, 0.2448, 0.5039, 0.002808, 0.9952, 0.2448, 0.9952, 0.002808, 0.002478, 0.002808, 0.5039, 0.2448, 0.5039, 0.2448, 0.002478, 0.002808, 0.002478, 0.2448, 0.5039, 0.002808, 0.5039, 0.002808, 0.002478, 0.2448, 0.5039, 0.2448, 0.5039, 0.002808, 0.002478, 0.2448, 0.002478, 0.002808, 0.002478, 0.002808, 0.5039, 0.2448, 0.5039, 0.2448, 0.002478, 0.002808, 0.002478, 0.2448, 0.5039, 0.002808, 0.5039, 0.002808, 0.002478, 0.2448, 0.5039, 0.2448, 0.5039, 0.002808, 0.002478, 0.2448, 0.002478, 0.002808, 0.9952, 0.002808, 0.5039, 0.2448, 0.5039, 0.2448, 0.9952, 0.002808, 0.9952, 0.2448, 0.5039, 0.2448, 0.5039, 0.002808, 0.9952, 0.2448, 0.9952, 0.2448, 0.5039, 0.2448, 0.002478, 0.4929, 0.002478, 0.4929, 0.5039, 0.2448, 0.5039, 0.4929, 0.002478, 0.2448, 0.9952, 0.2448, 0.5039, 0.4929, 0.9952, 0.4929, 0.9952, 0.2448, 0.5039, 0.4929, 0.5039, 0.2448, 0.5039, 0.2448, 0.9952, 0.4929, 0.9952, 0.4929, 0.5039, 0.2448, 0.5039, 0.4929, 0.9952, 0.2448, 0.002478, 0.2448, 0.5039, 0.4929, 0.002478, 0.4929, 0.002478, 0.2448, 0.5039, 0.4929, 0.5039, 0.2448, 0.5039, 0.2448, 0.002478, 0.4929, 0.002478, 0.4929, 0.5039, 0.2448, 0.5039, 0.4929, 0.002478, 0.2448, 0.002478, 0.2448, 0.5039, 0.4929, 0.002478, 0.4929, 0.002478, 0.2448, 0.5039, 0.4929, 0.5039, 0.2448, 0.5039, 0.2448, 0.002478, 0.4929, 0.002478, 0.4929, 0.5039, 0.2448, 0.5039, 0.4929, 0.002478, 0.2448, 0.9952, 0.2448, 0.5039, 0.4929, 0.9952, 0.4929, 0.9952, 0.2448, 0.5039, 0.4929, 0.5039, 0.2448, 0.5039, 0.2448, 0.9952, 0.4929, 0.9952, 0.4929, 0.5039, 0.2448, 0.5039, 0.4929, 0.9952, 0.4929, 0.002478, 0.2448, 0.5039, 0.4929, 0.5039, 0.4929, 0.5039, 0.4929, 0.002478, 0.7411, 0.5039, 0.7411, 0.5039, 0.4929, 0.002478, 0.7411, 0.002478, 0.4929, 0.9952, 0.4929, 0.5039, 0.7411, 0.5039, 0.7411, 0.9952, 0.4929, 0.9952, 0.7411, 0.5039, 0.4929, 0.5039, 0.4929, 0.9952, 0.7411, 0.5039, 0.7411, 0.5039, 0.4929, 0.9952, 0.7411, 0.9952, 0.4929, 0.002478, 0.4929, 0.5039, 0.7411, 0.5039, 0.7411, 0.002478, 0.4929, 0.002478, 0.7411, 0.5039, 0.4929, 0.5039, 0.4929, 0.002478, 0.7411, 0.5039, 0.7411, 0.5039, 0.4929, 0.002478, 0.7411, 0.002478, 0.4929, 0.002478, 0.4929, 0.5039, 0.7411, 0.5039, 0.7411, 0.002478, 0.4929, 0.002478, 0.7411, 0.5039, 0.4929, 0.5039, 0.4929, 0.002478, 0.7411, 0.5039, 0.7411, 0.5039, 0.4929, 0.002478, 0.7411, 0.002478, 0.4929, 0.9952, 0.4929, 0.5039, 0.7411, 0.5039, 0.7411, 0.9952, 0.4929, 0.9952, 0.7411, 0.5039, 0.7411, 0.5039, 0.4929, 0.9952, 0.7411, 0.9952, 0.7411, 0.5039, 0.7411, 0.002478, 0.9893, 0.002478, 0.9893, 0.5039, 0.7411, 0.5039, 0.9893, 0.002478, 0.7411, 0.9952, 0.7411, 0.5039, 0.9893, 0.9952, 0.9893, 0.9952, 0.7411, 0.5039, 0.9893, 0.5039, 0.7411, 0.5039, 0.7411, 0.9952, 0.9893, 0.9952, 0.9893, 0.5039, 0.7411, 0.5039, 0.9893, 0.9952, 0.7411, 0.002478, 0.7411, 0.5039, 0.9893, 0.002478, 0.9893, 0.002478, 0.7411, 0.5039, 0.9893, 0.5039, 0.7411, 0.5039, 0.7411, 0.002478, 0.9893, 0.002478, 0.9893, 0.5039, 0.7411, 0.5039, 0.9893, 0.002478, 0.7411, 0.002478, 0.7411, 0.5039, 0.9893, 0.002478, 0.9893, 0.002478, 0.7411, 0.5039, 0.9893, 0.5039, 0.7411, 0.5039, 0.7411, 0.002478, 0.9893, 0.002478, 0.9893, 0.5039, 0.7411, 0.5039, 0.9893, 0.002478, 0.7411, 0.9952, 0.7411, 0.5039, 0.9893, 0.9952, 0.9893, 0.9952, 0.7411, 0.5039, 0.9893, 0.5039, 0.7411, 0.5039, 0.7411, 0.9952, 0.9893, 0.9952, 0.9893, 0.5039, 0.7411, 0.5039, 0.9893, 0.9952, 0.9893, 0.002478, 0.7411, 0.5039, 0.9893, 0.5039, 0.002808, 0.5039, 0.002808, 0.002478, 0.3316, 0.5039, 0.3316, 0.5039, 0.002808, 0.002478, 0.3316, 0.002478, 0.002808, 0.9952, 0.002808, 0.5039, 0.3316, 0.5039, 0.3316, 0.9952, 0.002808, 0.9952, 0.3316, 0.5039, 0.002808, 0.5039, 0.002808, 0.9952, 0.3316, 0.5039, 0.3316, 0.5039, 0.002808, 0.9952, 0.3316, 0.9952, 0.002808, 0.002478, 0.002808, 0.5039, 0.3316, 0.5039, 0.3316, 0.002478, 0.002808, 0.002478, 0.3316, 0.5039, 0.002808, 0.5039, 0.002808, 0.002478, 0.3316, 0.5039, 0.3316, 0.5039, 0.002808, 0.002478, 0.3316, 0.002478, 0.002808, 0.002478, 0.002808, 0.5039, 0.3316, 0.5039, 0.3316, 0.002478, 0.002808, 0.002478, 0.3316, 0.5039, 0.002808, 0.5039, 0.002808, 0.002478, 0.3316, 0.5039, 0.3316, 0.5039, 0.002808, 0.002478, 0.3316, 0.002478, 0.002808, 0.9952, 0.002808, 0.5039, 0.3316, 0.5039, 0.3316, 0.9952, 0.002808, 0.9952, 0.3316, 0.5039, 0.3316, 0.5039, 0.002808, 0.9952, 0.3316, 0.9952, 0.3316, 0.5039, 0.3316, 0.002478, 0.6604, 0.002478, 0.6604, 0.5039, 0.3316, 0.5039, 0.6604, 0.002478, 0.3316, 0.9952, 0.3316, 0.5039, 0.6604, 0.9952, 0.6604, 0.9952, 0.3316, 0.5039, 0.6604, 0.5039, 0.3316, 0.5039, 0.3316, 0.9952, 0.6604, 0.9952, 0.6604, 0.5039, 0.3316, 0.5039, 0.6604, 0.9952, 0.3316, 0.002478, 0.3316, 0.5039, 0.6604, 0.002478, 0.6604, 0.002478, 0.3316, 0.5039, 0.6604, 0.5039, 0.3316, 0.5039, 0.3316, 0.002478, 0.6604, 0.002478, 0.6604, 0.5039, 0.3316, 0.5039, 0.6604, 0.002478, 0.3316, 0.002478, 0.3316, 0.5039, 0.6604, 0.002478, 0.6604, 0.002478, 0.3316, 0.5039, 0.6604, 0.5039, 0.3316, 0.5039, 0.3316, 0.002478, 0.6604, 0.002478, 0.6604, 0.5039, 0.3316, 0.5039, 0.6604, 0.002478, 0.3316, 0.9952, 0.3316, 0.5039, 0.6604, 0.9952, 0.6604, 0.9952, 0.3316, 0.5039, 0.6604, 0.5039, 0.3316, 0.5039, 0.3316, 0.9952, 0.6604, 0.9952, 0.6604, 0.5039, 0.3316, 0.5039, 0.6604, 0.9952, 0.6604, 0.002478, 0.3316, 0.5039, 0.6604, 0.5039, 0.6604, 0.5039, 0.6604, 0.002478, 0.9893, 0.5039, 0.9893, 0.5039, 0.6604, 0.002478, 0.9893, 0.002478, 0.6604, 0.9952, 0.6604, 0.5039, 0.9893, 0.5039, 0.9893, 0.9952, 0.6604, 0.9952, 0.9893, 0.5039, 0.6604, 0.5039, 0.6604, 0.9952, 0.9893, 0.5039, 0.9893, 0.5039, 0.6604, 0.9952, 0.9893, 0.9952, 0.6604, 0.002478, 0.6604, 0.5039, 0.9893, 0.5039, 0.9893, 0.002478, 0.6604, 0.002478, 0.9893, 0.5039, 0.6604, 0.5039, 0.6604, 0.002478, 0.9893, 0.5039, 0.9893, 0.5039, 0.6604, 0.002478, 0.9893, 0.002478, 0.6604, 0.002478, 0.6604, 0.5039, 0.9893, 0.5039, 0.9893, 0.002478, 0.6604, 0.002478, 0.9893, 0.5039, 0.6604, 0.5039, 0.6604, 0.002478, 0.9893, 0.5039, 0.9893, 0.5039, 0.6604, 0.002478, 0.9893, 0.002478, 0.6604, 0.9952, 0.6604, 0.5039, 0.9893, 0.5039, 0.9893, 0.9952, 0.6604, 0.9952, 0.9893, 0.5039, 0.9893, 0.5039, 0.6604, 0.9952, 0.9893, 0.9952, 0.3378, 0.002478, 0.002808, 0.002478, 0.002808, 0.4938, 0.6604, 0.4938, 0.6604, 0.002478, 0.3378, 0.002478, 0.9955, 0.002478, 0.6604, 0.002478, 0.6604, 0.4938, 0.3378, 0.002478, 0.002808, 0.002478, 0.002808, 0.4938, 0.3378, 0.4938, 0.3378, 0.002478, 0.002808, 0.4938, 0.6604, 0.4938, 0.6604, 0.002478, 0.3378, 0.002478, 0.3378, 0.4938, 0.6604, 0.4938, 0.3378, 0.002478, 0.9955, 0.002478, 0.6604, 0.002478, 0.6604, 0.4938, 0.9955, 0.4938, 0.9955, 0.002478, 0.6604, 0.4938, 0.3378, 0.4938, 0.002808, 0.4938, 0.002808, 0.9952, 0.3378, 0.9952, 0.3378, 0.4938, 0.002808, 0.9952, 0.6604, 0.9952, 0.6604, 0.4938, 0.3378, 0.4938, 0.3378, 0.9952, 0.6604, 0.9952, 0.3378, 0.4938, 0.9955, 0.4938, 0.6604, 0.4938, 0.6604, 0.9952, 0.9955, 0.9952, 0.9955, 0.4938, 0.6604, 0.9952, 0.3378, 0.9952, 0.002808, 0.9952, 0.002808, 0.4938, 0.6604, 0.4938, 0.6604, 0.9952, 0.3378, 0.9952, 0.3378, 0.4938, 0.6604, 0.4938, 0.3378, 0.9952, 0.9955, 0.9952, 0.6604, 0.9952, 0.6604, 0.4938, 0.9955, 0.4938, 0.9955, 0.9952, 0.6604, 0.4938, 0.6604, 0.002478, 0.6604, 0.4938, 0.3378, 0.4938, 0.9955, 0.4938, 0.6604, 0.4938, 0.6604, 0.002478, 0.6604, 0.4938, 0.6604, 0.002478, 0.3378, 0.002478, 0.9955, 0.002478, 0.6604, 0.002478, 0.6604, 0.4938, 0.3378, 0.002478, 0.002808, 0.002478, 0.002808, 0.4938, 0.3378, 0.4938, 0.3378, 0.002478, 0.002808, 0.4938, 0.6604, 0.4938, 0.6604, 0.002478, 0.3378, 0.002478, 0.3378, 0.4938, 0.6604, 0.4938, 0.3378, 0.002478, 0.9955, 0.002478, 0.6604, 0.002478, 0.6604, 0.4938, 0.9955, 0.4938, 0.9955, 0.002478, 0.6604, 0.4938, 0.3378, 0.4938, 0.002808, 0.4938, 0.002808, 0.9952, 0.3378, 0.9952, 0.3378, 0.4938, 0.002808, 0.9952, 0.6604, 0.9952, 0.6604, 0.4938, 0.3378, 0.4938, 0.3378, 0.9952, 0.6604, 0.9952, 0.3378, 0.4938, 0.9955, 0.4938, 0.6604, 0.4938, 0.6604, 0.9952, 0.9955, 0.9952, 0.9955, 0.4938, 0.6604, 0.9952, 0.3378, 0.9952, 0.002808, 0.9952, 0.002808, 0.4938, 0.3378, 0.4938, 0.3378, 0.9952, 0.002808, 0.4938, 0.6604, 0.4938, 0.6604, 0.9952, 0.3378, 0.9952, 0.9955, 0.9952, 0.6604, 0.9952, 0.6604, 0.4938, 0.9955, 0.4938, 0.9955, 0.9952, 0.6604, 0.4938, 0.3378, 0.4938, 0.002808, 0.4938, 0.002808, 0.002478, 0.9955, 0.4938, 0.6604, 0.4938, 0.6604, 0.002478, 0.3378, 0.002478, 0.002808, 0.002478, 0.002808, 0.4938, 0.3378, 0.4938, 0.3378, 0.002478, 0.002808, 0.4938, 0.6604, 0.4938, 0.6604, 0.002478, 0.3378, 0.002478, 0.3378, 0.4938, 0.6604, 0.4938, 0.3378, 0.002478, 0.9955, 0.002478, 0.6604, 0.002478, 0.6604, 0.4938, 0.9955, 0.4938, 0.9955, 0.002478, 0.6604, 0.4938, 0.3378, 0.4938, 0.002808, 0.4938, 0.002808, 0.9952, 0.3378, 0.9952, 0.3378, 0.4938, 0.002808, 0.9952, 0.6604, 0.9952, 0.6604, 0.4938, 0.3378, 0.4938, 0.3378, 0.9952, 0.6604, 0.9952, 0.3378, 0.4938, 0.9955, 0.4938, 0.6604, 0.4938, 0.6604, 0.9952, 0.9955, 0.9952, 0.9955, 0.4938, 0.6604, 0.9952, 0.3378, 0.9952, 0.002808, 0.9952, 0.002808, 0.4938, 0.6604, 0.4938, 0.6604, 0.9952, 0.3378, 0.9952, 0.3378, 0.4938, 0.6604, 0.4938, 0.3378, 0.9952, 0.9955, 0.9952, 0.6604, 0.9952, 0.6604, 0.4938, 0.9955, 0.4938, 0.9955, 0.9952, 0.6604, 0.4938, 0.6604, 0.002478, 0.6604, 0.4938, 0.3378, 0.4938, 0.9955, 0.4938, 0.6604, 0.4938, 0.6604, 0.002478, 0.3378, 0.002478, 0.002808, 0.002478, 0.002808, 0.4938, 0.6604, 0.4938, 0.6604, 0.002478, 0.3378, 0.002478, 0.9955, 0.002478, 0.6604, 0.002478, 0.6604, 0.4938, 0.3378, 0.002478, 0.002808, 0.002478, 0.002808, 0.4938, 0.6604, 0.4938, 0.6604, 0.002478, 0.3378, 0.002478, 0.3378, 0.4938, 0.6604, 0.4938, 0.3378, 0.002478, 0.9955, 0.002478, 0.6604, 0.002478, 0.6604, 0.4938, 0.9955, 0.4938, 0.9955, 0.002478, 0.6604, 0.4938, 0.3378, 0.9952, 0.3378, 0.4938, 0.002808, 0.9952, 0.6604, 0.9952, 0.6604, 0.4938, 0.3378, 0.4938, 0.3378, 0.9952, 0.6604, 0.9952, 0.3378, 0.4938, 0.9955, 0.4938, 0.6604, 0.4938, 0.6604, 0.9952, 0.9955, 0.9952, 0.9955, 0.4938, 0.6604, 0.9952, 0.3378, 0.9952, 0.002808, 0.9952, 0.002808, 0.4938, 0.6604, 0.4938, 0.6604, 0.9952, 0.3378, 0.9952, 0.9955, 0.9952, 0.6604, 0.9952, 0.6604, 0.4938, 0.3378, 0.002478, 0.002808, 0.002478, 0.002808, 0.4938, 0.6604, 0.4938, 0.6604, 0.002478, 0.3378, 0.002478, 0.3378, 0.4938, 0.6604, 0.4938, 0.3378, 0.002478, 0.9955, 0.002478, 0.6604, 0.002478, 0.6604, 0.4938, 0.9955, 0.4938, 0.9955, 0.002478, 0.6604, 0.4938, 0.6604, 0.9952, 0.6604, 0.4938, 0.3378, 0.4938, 0.9955, 0.4938, 0.6604, 0.4938, 0.6604, 0.9952])
me_t4_b_bmp_t4_b_bmp.materials.append(mat_t4_b_bmp)
me_t4_b_bmp_t4_b_bmp.use_remesh_preserve_volume = False
me_t4_b_bmp_t4_b_bmp.use_remesh_preserve_attributes = False
me_t4_b_bmp_t4_b_bmp.use_mirror_vertex_groups = False
me_t4_b_bmp_t4_b_bmp.update()

# ---- objects
ob_t4_c_tga_t4_c_tga = bpy.data.objects.new('t4_c.tga_t4_c.tga', me_t4_c_tga_t4_c_tga)
ob_t4_b_bmp_t4_b_bmp = bpy.data.objects.new('t4_b.bmp_t4_b.bmp', me_t4_b_bmp_t4_b_bmp)
ob_lamp = bpy.data.objects.new('Lamp', light_spot)
ob_camera = bpy.data.objects.new('Camera', cam_camera)

# ---- transforms, parenting, visibility, modifiers, constraints
ob_t4_c_tga_t4_c_tga.location = (0.0, 0.0, 0.0)
ob_t4_c_tga_t4_c_tga.scale = (0.1, 0.1, 0.1)
ob_t4_c_tga_t4_c_tga.lock_rotations_4d = False
ob_t4_c_tga_t4_c_tga.empty_display_type = 'ARROWS'
ob_t4_c_tga_t4_c_tga.lineart.crease_threshold = 0.0
ob_t4_b_bmp_t4_b_bmp.location = (0.0, 0.0, 0.0)
ob_t4_b_bmp_t4_b_bmp.scale = (0.1, 0.1, 0.1)
ob_t4_b_bmp_t4_b_bmp.lock_rotations_4d = False
ob_t4_b_bmp_t4_b_bmp.empty_display_type = 'ARROWS'
ob_t4_b_bmp_t4_b_bmp.lineart.crease_threshold = 0.0
ob_lamp.location = (4.076, 1.005, 5.904)
ob_lamp.rotation_euler = (0.6503, 0.05522, 1.866)
ob_lamp.lock_rotations_4d = False
ob_lamp.empty_display_type = 'ARROWS'
ob_lamp.color = (0.0, 0.0, 0.0, 0.0)
ob_lamp.lineart.crease_threshold = 0.0
ob_camera.location = (10.07, -8.95, 5.656)
ob_camera.rotation_euler = (1.483, 0.001066, 0.8149)
ob_camera.lock_rotations_4d = False
ob_camera.empty_display_type = 'ARROWS'
ob_camera.color = (0.0, 0.0, 0.0, 0.0)
ob_camera.display_type = 'WIRE'
ob_camera.lineart.crease_threshold = 0.0

# ---- collection membership
col_collection_1.objects.link(ob_t4_c_tga_t4_c_tga)
col_collection_1.objects.link(ob_t4_b_bmp_t4_b_bmp)
col_collection_1.objects.link(ob_lamp)
col_collection_1.objects.link(ob_camera)

# ---- scene / render settings (as saved in the file)
scene.camera = ob_camera
scene.frame_start = 1; scene.frame_end = 250; scene.frame_set(1)
scene.render.engine = 'BLENDER_EEVEE_NEXT'
scene.render.image_settings.file_format = 'JPEG'
scene.render.image_settings.color_mode = 'RGB'
scene.render.image_settings.compression = 90
scene.render.resolution_x = 800
scene.render.resolution_y = 600
scene.render.pixel_aspect_x = 100.0
scene.render.pixel_aspect_y = 100.0
scene.render.fps = 25
scene.render.dither_intensity = 0.0
scene.render.use_compositing = False
scene.render.use_sequencer = False
scene.render.bake_margin = 2
scene.render.bake_bias = 0.0
scene.render.use_stamp_time = False
scene.render.use_stamp_date = False
scene.render.use_stamp_frame = False
scene.render.use_stamp_camera = False
scene.render.use_stamp_scene = False
scene.render.use_stamp_filename = False
scene.render.use_stamp_render_time = False
scene.render.stamp_font_size = 0
scene.cycles.use_denoising = False
scene.cycles.samples = 10
scene.cycles.sampling_pattern = 'TABULATED_SOBOL'
scene.cycles.light_sampling_threshold = 0.0
scene.cycles.use_adaptive_sampling = False
scene.cycles.use_light_tree = False
scene.cycles.blur_glossy = 0.0
scene.cycles.volume_bounces = 1
scene.cycles.pixel_filter_type = 'GAUSSIAN'
scene.cycles.sample_clamp_indirect = 0.0
scene.view_settings.view_transform = 'Raw'
bpy.context.view_layer.update()
